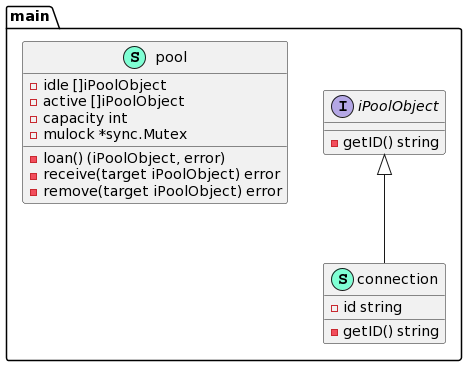

The diagram above was rendered by PlantUML. Its source (embedded in the PNG):
@startuml
namespace main {
    class connection << (S,Aquamarine) >> {
        - id string

        - getID() string

    }
    interface iPoolObject  {
        - getID() string

    }
    class pool << (S,Aquamarine) >> {
        - idle []iPoolObject
        - active []iPoolObject
        - capacity int
        - mulock *sync.Mutex

        - loan() (iPoolObject, error)
        - receive(target iPoolObject) error
        - remove(target iPoolObject) error

    }
}

"main.iPoolObject" <|-- "main.connection"
@enduml